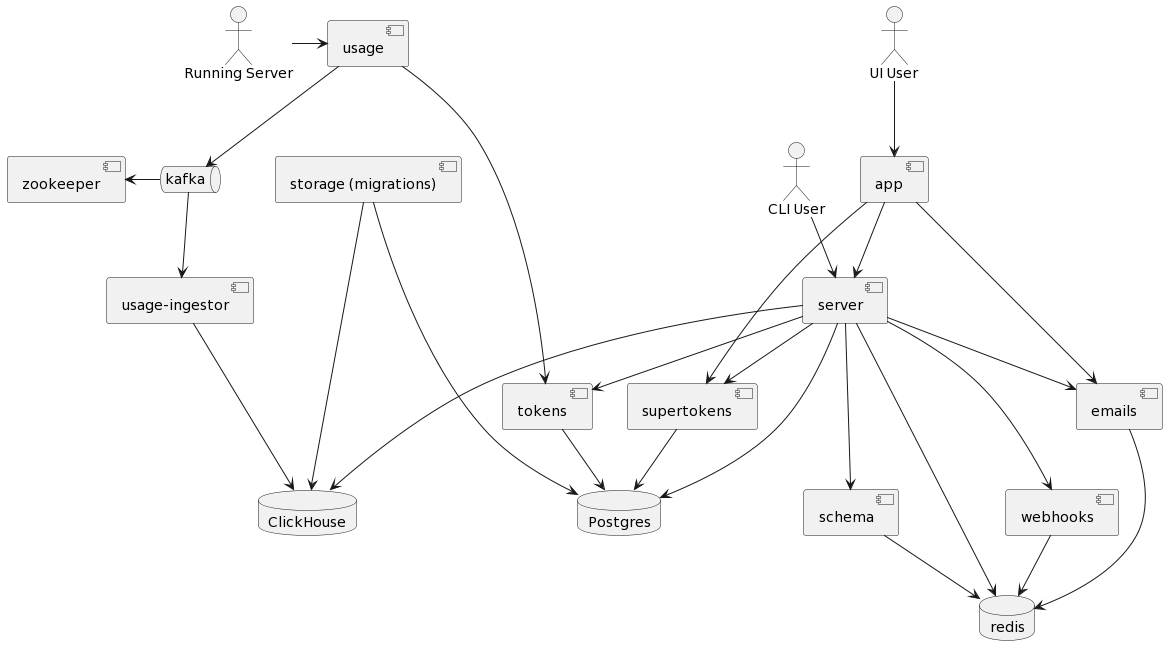

The diagram above was rendered by PlantUML. Its source (embedded in the PNG):
@startuml
actor "UI User" as uiuser
actor "CLI User" as cliuser
actor "Running Server" as gqlserver

component zookeeper
component supertokens

queue kafka

database ClickHouse
database Postgres
database redis

component server
component schema
component tokens
component webhooks
component emails
component usage
component "usage-ingestor" as usageing
component app

component "storage (migrations)" as storageSvc
storageSvc ---d-> ClickHouse
storageSvc ---d-> Postgres

kafka -l-> zookeeper

app --> supertokens
app --> server
app --> emails

usageing --> ClickHouse
kafka -> usageing
usage -d-> kafka
gqlserver -> usage

emails -d-> redis
webhooks -d-> redis
tokens -d-> Postgres
schema -d-> redis

server -d-> Postgres
server -d--> ClickHouse
server -d-> redis
server -d-> tokens
server -d-> webhooks
server -d-> schema
server -d-> emails
server -d-> supertokens

supertokens -> Postgres

uiuser --> app
cliuser --> server

emails -[hidden]-> webhooks

usage ----> tokens
@enduml